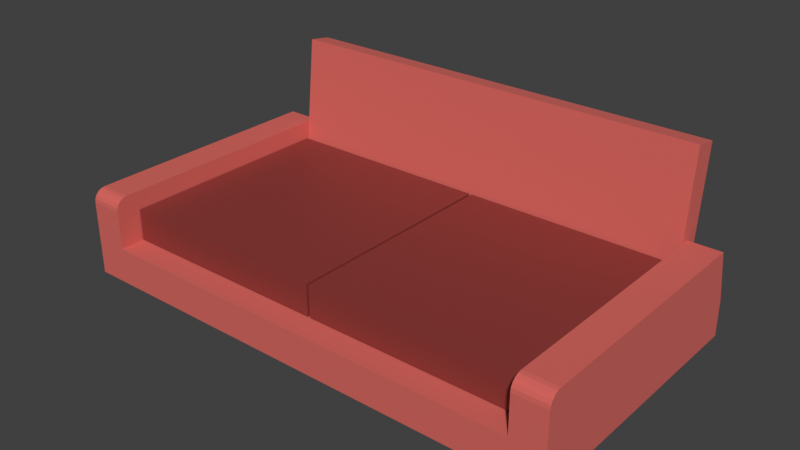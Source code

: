 # Source: armchair.blend  (saved by Blender 5.2.44; exported with 4.5.12 LTS)
import bpy
from mathutils import Matrix  # noqa: F401  (used for matrix-valued properties, if any)

bpy.ops.wm.read_factory_settings(use_empty=True)
scene = bpy.context.scene
scene.name = 'Scene'

# ---- collections
col_collection = bpy.data.collections.new('Collection'); scene.collection.children.link(col_collection)

# ---- materials (node trees are filled in below, after node groups)
mat_fauteuil = bpy.data.materials.new('fauteuil')
mat_coussin = bpy.data.materials.new('coussin')
mat_pieds = bpy.data.materials.new('pieds')

# ---- material node trees
mat_fauteuil.use_nodes = True; mat_fauteuil.node_tree.nodes.clear()
_N = mat_fauteuil.node_tree.nodes; _L = mat_fauteuil.node_tree.links
n0 = _N.new('ShaderNodeBsdfPrincipled'); n0.name = 'Principled BSDF'; n0.location = (-200, 100)
n0.inputs[0].default_value = (0.6767, 0.126, 0.1052, 1.0)
n0.inputs[2].default_value = 1.0
n0.inputs[10].default_value = 0.005
n0.inputs[25].default_value = 0.0
n0.inputs[26].default_value = (0.1028, 0.02633, 0.02235, 1.0)
n1 = _N.new('ShaderNodeOutputMaterial'); n1.name = 'Material Output'; n1.location = (200, 100)
n2 = _N.new('ShaderNodeBump'); n2.name = 'Bump'; n2.location = (-416, 74)
n2.inputs[0].default_value = 0.7833
n3 = _N.new('ShaderNodeTexMagic'); n3.name = 'Magic Texture'; n3.location = (-574, 58)
n3.turbulence_depth = 8
n3.inputs[1].default_value = 257.3
_L.new(n0.outputs[0], n1.inputs[0])
_L.new(n2.outputs[0], n0.inputs[5])
_L.new(n3.outputs[1], n2.inputs[3])
n1.is_active_output = True
mat_coussin.use_nodes = True; mat_coussin.node_tree.nodes.clear()
_N = mat_coussin.node_tree.nodes; _L = mat_coussin.node_tree.links
n0 = _N.new('ShaderNodeBsdfPrincipled'); n0.name = 'Principled BSDF'; n0.location = (-200, 100)
n0.inputs[0].default_value = (0.2608, 0.03835, 0.03298, 1.0)
n0.inputs[10].default_value = 0.005
n1 = _N.new('ShaderNodeOutputMaterial'); n1.name = 'Material Output'; n1.location = (200, 100)
n2 = _N.new('ShaderNodeBump'); n2.name = 'Bump'; n2.location = (-408, 106)
n2.inputs[0].default_value = 0.2333
n2.inputs[1].default_value = 0.0005
n3 = _N.new('ShaderNodeTexMagic'); n3.name = 'Magic Texture'; n3.location = (-566, 90)
n3.turbulence_depth = 8
n3.inputs[1].default_value = 259.8
_L.new(n0.outputs[0], n1.inputs[0])
_L.new(n3.outputs[1], n2.inputs[3])
_L.new(n2.outputs[0], n0.inputs[5])
n1.is_active_output = True
mat_pieds.use_nodes = True; mat_pieds.node_tree.nodes.clear()
_N = mat_pieds.node_tree.nodes; _L = mat_pieds.node_tree.links
n0 = _N.new('ShaderNodeBsdfPrincipled'); n0.name = 'Principled BSDF'; n0.location = (-200, 100)
n0.inputs[0].default_value = (0.04453, 0.04453, 0.04453, 1.0)
n0.inputs[2].default_value = 0.9091
n0.inputs[3].default_value = 1.0
n0.inputs[10].default_value = 0.005
n1 = _N.new('ShaderNodeOutputMaterial'); n1.name = 'Material Output'; n1.location = (200, 100)
_L.new(n0.outputs[0], n1.inputs[0])
n1.is_active_output = True

# ---- world
world_world = bpy.data.worlds.new('World'); scene.world = world_world
world_world.use_nodes = True; world_world.node_tree.nodes.clear()
_N = world_world.node_tree.nodes; _L = world_world.node_tree.links
n0 = _N.new('ShaderNodeOutputWorld'); n0.name = 'World Output'; n0.location = (200, 100)
n1 = _N.new('ShaderNodeBackground'); n1.name = 'Background'; n1.location = (-200, 100)
n1.inputs[0].default_value = (0.05088, 0.05088, 0.05088, 1.0)
_L.new(n1.outputs[0], n0.inputs[0])
n0.is_active_output = True
world_world.color = (0.05088, 0.05088, 0.05088)
world_world.sun_shadow_jitter_overblur = 0.0

# ---- meshes
me_cube_001 = bpy.data.meshes.new('Cube.001')
me_cube_001.from_pydata([(2.79, -1.506, -0.1993), (2.79, -1.506, 0.1993), (2.79, 1.506, -0.1993), (2.79, 1.506, 0.1993), (0.0, 1.506, -0.1993), (0.0, 1.506, 0.1993), (0.0, -1.506, -0.1993), (0.0, -1.506, 0.1993), (2.425, 1.506, 0.1993), (2.425, -1.506, -0.1993), (2.425, -1.506, 0.1993), (0.0, 1.247, 0.1993), (2.425, 1.247, 0.1993), (0.0, 1.665, 1.699), (2.425, 1.665, 1.699), (0.0, 1.408, 1.741), (2.425, 1.408, 1.741), (2.425, 1.403, 0.763), (2.79, 1.403, 0.763), (2.09, -0.9392, -0.4353), (2.09, -0.9392, -0.1947), (2.129, -0.9469, -0.4353), (2.129, -0.9469, -0.1947), (2.162, -0.969, -0.4353), (2.162, -0.969, -0.1947), (2.184, -1.002, -0.4353), (2.184, -1.002, -0.1947), (2.192, -1.041, -0.4353), (2.192, -1.041, -0.1947), (2.184, -1.08, -0.4353), (2.184, -1.08, -0.1947), (2.162, -1.113, -0.4353), (2.162, -1.113, -0.1947), (2.129, -1.135, -0.4353), (2.129, -1.135, -0.1947), (2.09, -1.143, -0.4353), (2.09, -1.143, -0.1947), (2.051, -1.135, -0.4353), (2.051, -1.135, -0.1947), (2.018, -1.113, -0.4353), (2.018, -1.113, -0.1947), (1.996, -1.08, -0.4353), (1.996, -1.08, -0.1947), (1.988, -1.041, -0.4353), (1.988, -1.041, -0.1947), (1.996, -1.002, -0.4353), (1.996, -1.002, -0.1947), (2.018, -0.969, -0.4353), (2.018, -0.969, -0.1947), (2.051, -0.9469, -0.4353), (2.051, -0.9469, -0.1947), (2.09, 0.9329, -0.4353), (2.09, 0.9329, -0.1947), (2.129, 0.9252, -0.4353), (2.129, 0.9252, -0.1947), (2.162, 0.9031, -0.4353), (2.162, 0.9031, -0.1947), (2.184, 0.87, -0.4353), (2.184, 0.87, -0.1947), (2.192, 0.831, -0.4353), (2.192, 0.831, -0.1947), (2.184, 0.792, -0.4353), (2.184, 0.792, -0.1947), (2.162, 0.7589, -0.4353), (2.162, 0.7589, -0.1947), (2.129, 0.7368, -0.4353), (2.129, 0.7368, -0.1947), (2.09, 0.7291, -0.4353), (2.09, 0.7291, -0.1947), (2.051, 0.7368, -0.4353), (2.051, 0.7368, -0.1947), (2.018, 0.7589, -0.4353), (2.018, 0.7589, -0.1947), (1.996, 0.792, -0.4353), (1.996, 0.792, -0.1947), (1.988, 0.831, -0.4353), (1.988, 0.831, -0.1947), (1.996, 0.87, -0.4353), (1.996, 0.87, -0.1947), (2.018, 0.9031, -0.4353), (2.018, 0.9031, -0.1947), (2.051, 0.9252, -0.4353), (2.051, 0.9252, -0.1947), (0.0145, -1.241, 0.2118), (0.0145, -1.241, 0.5613), (0.0145, 1.253, 0.2118), (0.0145, 1.253, 0.5613), (2.411, -1.241, 0.2118), (2.411, -1.241, 0.5613), (2.411, 1.253, 0.2118), (2.411, 1.253, 0.5613), (2.79, -1.368, 0.763), (2.79, -1.506, 0.6244), (2.79, -1.411, 0.7562), (2.79, -1.449, 0.7365), (2.79, -1.48, 0.7059), (2.79, -1.5, 0.6672), (2.425, -1.506, 0.6244), (2.425, -1.368, 0.763), (2.425, -1.5, 0.6672), (2.425, -1.48, 0.7059), (2.425, -1.449, 0.7365), (2.425, -1.411, 0.7562), (-2.79, -1.506, -0.1993), (-2.79, -1.506, 0.1993), (-2.79, 1.506, -0.1993), (-2.79, 1.506, 0.1993), (-2.425, 1.506, 0.1993), (-2.425, -1.506, -0.1993), (-2.425, -1.506, 0.1993), (-2.425, 1.247, 0.1993), (-2.425, 1.665, 1.699), (-2.425, 1.408, 1.741), (-2.425, 1.403, 0.763), (-2.79, 1.403, 0.763), (-2.09, -0.9392, -0.4353), (-2.09, -0.9392, -0.1947), (-2.129, -0.9469, -0.4353), (-2.129, -0.9469, -0.1947), (-2.162, -0.969, -0.4353), (-2.162, -0.969, -0.1947), (-2.184, -1.002, -0.4353), (-2.184, -1.002, -0.1947), (-2.192, -1.041, -0.4353), (-2.192, -1.041, -0.1947), (-2.184, -1.08, -0.4353), (-2.184, -1.08, -0.1947), (-2.162, -1.113, -0.4353), (-2.162, -1.113, -0.1947), (-2.129, -1.135, -0.4353), (-2.129, -1.135, -0.1947), (-2.09, -1.143, -0.4353), (-2.09, -1.143, -0.1947), (-2.051, -1.135, -0.4353), (-2.051, -1.135, -0.1947), (-2.018, -1.113, -0.4353), (-2.018, -1.113, -0.1947), (-1.996, -1.08, -0.4353), (-1.996, -1.08, -0.1947), (-1.988, -1.041, -0.4353), (-1.988, -1.041, -0.1947), (-1.996, -1.002, -0.4353), (-1.996, -1.002, -0.1947), (-2.018, -0.969, -0.4353), (-2.018, -0.969, -0.1947), (-2.051, -0.9469, -0.4353), (-2.051, -0.9469, -0.1947), (-2.09, 0.9329, -0.4353), (-2.09, 0.9329, -0.1947), (-2.129, 0.9252, -0.4353), (-2.129, 0.9252, -0.1947), (-2.162, 0.9031, -0.4353), (-2.162, 0.9031, -0.1947), (-2.184, 0.87, -0.4353), (-2.184, 0.87, -0.1947), (-2.192, 0.831, -0.4353), (-2.192, 0.831, -0.1947), (-2.184, 0.792, -0.4353), (-2.184, 0.792, -0.1947), (-2.162, 0.7589, -0.4353), (-2.162, 0.7589, -0.1947), (-2.129, 0.7368, -0.4353), (-2.129, 0.7368, -0.1947), (-2.09, 0.7291, -0.4353), (-2.09, 0.7291, -0.1947), (-2.051, 0.7368, -0.4353), (-2.051, 0.7368, -0.1947), (-2.018, 0.7589, -0.4353), (-2.018, 0.7589, -0.1947), (-1.996, 0.792, -0.4353), (-1.996, 0.792, -0.1947), (-1.988, 0.831, -0.4353), (-1.988, 0.831, -0.1947), (-1.996, 0.87, -0.4353), (-1.996, 0.87, -0.1947), (-2.018, 0.9031, -0.4353), (-2.018, 0.9031, -0.1947), (-2.051, 0.9252, -0.4353), (-2.051, 0.9252, -0.1947), (-0.0145, -1.241, 0.2118), (-0.0145, -1.241, 0.5613), (-0.0145, 1.253, 0.2118), (-0.0145, 1.253, 0.5613), (-2.411, -1.241, 0.2118), (-2.411, -1.241, 0.5613), (-2.411, 1.253, 0.2118), (-2.411, 1.253, 0.5613), (-2.79, -1.368, 0.763), (-2.79, -1.506, 0.6244), (-2.79, -1.411, 0.7562), (-2.79, -1.449, 0.7365), (-2.79, -1.48, 0.7059), (-2.79, -1.5, 0.6672), (-2.425, -1.506, 0.6244), (-2.425, -1.368, 0.763), (-2.425, -1.5, 0.6672), (-2.425, -1.48, 0.7059), (-2.425, -1.449, 0.7365), (-2.425, -1.411, 0.7562)], [], [(12, 11, 7, 10), (9, 10, 7, 6), (0, 1, 10, 9), (4, 2, 0, 9, 6), (4, 5, 8, 3, 2), (8, 5, 13, 14), (14, 13, 15, 16), (11, 12, 16, 15), (12, 8, 14, 16), (5, 11, 15, 13), (3, 8, 17, 18), (19, 20, 22, 21), (21, 22, 24, 23), (23, 24, 26, 25), (25, 26, 28, 27), (27, 28, 30, 29), (29, 30, 32, 31), (31, 32, 34, 33), (33, 34, 36, 35), (35, 36, 38, 37), (37, 38, 40, 39), (39, 40, 42, 41), (41, 42, 44, 43), (43, 44, 46, 45), (45, 46, 48, 47), (22, 20, 50, 48, 46, 44, 42, 40, 38, 36, 34, 32, 30, 28, 26, 24), (47, 48, 50, 49), (49, 50, 20, 19), (19, 21, 23, 25, 27, 29, 31, 33, 35, 37, 39, 41, 43, 45, 47, 49), (51, 52, 54, 53), (53, 54, 56, 55), (55, 56, 58, 57), (57, 58, 60, 59), (59, 60, 62, 61), (61, 62, 64, 63), (63, 64, 66, 65), (65, 66, 68, 67), (67, 68, 70, 69), (69, 70, 72, 71), (71, 72, 74, 73), (73, 74, 76, 75), (75, 76, 78, 77), (77, 78, 80, 79), (54, 52, 82, 80, 78, 76, 74, 72, 70, 68, 66, 64, 62, 60, 58, 56), (79, 80, 82, 81), (81, 82, 52, 51), (51, 53, 55, 57, 59, 61, 63, 65, 67, 69, 71, 73, 75, 77, 79, 81), (83, 84, 86, 85), (85, 86, 90, 89), (89, 90, 88, 87), (87, 88, 84, 83), (85, 89, 87, 83), (90, 86, 84, 88), (91, 98, 102, 93), (93, 102, 101, 94), (94, 101, 100, 95), (95, 100, 99, 96), (96, 99, 97, 92), (10, 1, 92, 97), (17, 98, 91, 18), (91, 93, 94, 95, 96, 92, 1, 0, 2, 3, 18), (17, 8, 10, 97, 99, 100, 101, 102, 98), (110, 109, 7, 11), (108, 6, 7, 109), (103, 108, 109, 104), (4, 6, 108, 103, 105), (4, 105, 106, 107, 5), (107, 111, 13, 5), (111, 112, 15, 13), (11, 15, 112, 110), (110, 112, 111, 107), (106, 114, 113, 107), (115, 117, 118, 116), (117, 119, 120, 118), (119, 121, 122, 120), (121, 123, 124, 122), (123, 125, 126, 124), (125, 127, 128, 126), (127, 129, 130, 128), (129, 131, 132, 130), (131, 133, 134, 132), (133, 135, 136, 134), (135, 137, 138, 136), (137, 139, 140, 138), (139, 141, 142, 140), (141, 143, 144, 142), (118, 120, 122, 124, 126, 128, 130, 132, 134, 136, 138, 140, 142, 144, 146, 116), (143, 145, 146, 144), (145, 115, 116, 146), (115, 145, 143, 141, 139, 137, 135, 133, 131, 129, 127, 125, 123, 121, 119, 117), (147, 149, 150, 148), (149, 151, 152, 150), (151, 153, 154, 152), (153, 155, 156, 154), (155, 157, 158, 156), (157, 159, 160, 158), (159, 161, 162, 160), (161, 163, 164, 162), (163, 165, 166, 164), (165, 167, 168, 166), (167, 169, 170, 168), (169, 171, 172, 170), (171, 173, 174, 172), (173, 175, 176, 174), (150, 152, 154, 156, 158, 160, 162, 164, 166, 168, 170, 172, 174, 176, 178, 148), (175, 177, 178, 176), (177, 147, 148, 178), (147, 177, 175, 173, 171, 169, 167, 165, 163, 161, 159, 157, 155, 153, 151, 149), (179, 181, 182, 180), (181, 185, 186, 182), (185, 183, 184, 186), (183, 179, 180, 184), (181, 179, 183, 185), (186, 184, 180, 182), (187, 189, 198, 194), (189, 190, 197, 198), (190, 191, 196, 197), (191, 192, 195, 196), (192, 188, 193, 195), (109, 193, 188, 104), (113, 114, 187, 194), (187, 114, 106, 105, 103, 104, 188, 192, 191, 190, 189), (113, 194, 198, 197, 196, 195, 193, 109, 107)])
me_cube_001.polygons.foreach_set('material_index', [0, 0, 0, 0, 0, 0, 0, 0, 0, 0, 0, 2, 2, 2, 2, 2, 2, 2, 2, 2, 2, 2, 2, 2, 2, 2, 2, 2, 2, 2, 2, 2, 2, 2, 2, 2, 2, 2, 2, 2, 2, 2, 2, 2, 2, 2, 2, 1, 1, 1, 1, 1, 1, 0, 0, 0, 0, 0, 0, 0, 0, 0, 0, 0, 0, 0, 0, 0, 0, 0, 0, 0, 2, 2, 2, 2, 2, 2, 2, 2, 2, 2, 2, 2, 2, 2, 2, 2, 2, 2, 2, 2, 2, 2, 2, 2, 2, 2, 2, 2, 2, 2, 2, 2, 2, 2, 2, 2, 1, 1, 1, 1, 1, 1, 0, 0, 0, 0, 0, 0, 0, 0, 0])
_uv = me_cube_001.uv_layers.new(name='UVMap')
_uv.uv.foreach_set('vector', [0.6413, 0.5216, 0.75, 0.5216, 0.75, 0.75, 0.6413, 0.75, 0.375, 0.7663, 0.625, 0.7663, 0.625, 0.875, 0.375, 0.875, 0.375, 0.75, 0.625, 0.75, 0.625, 0.7663, 0.375, 0.7663, 0.25, 0.5, 0.375, 0.5, 0.375, 0.75, 0.3587, 0.75, 0.25, 0.75, 0.375, 0.375, 0.625, 0.375, 0.625, 0.4837, 0.625, 0.5, 0.375, 0.5, 0.625, 0.4837, 0.625, 0.375, 0.625, 0.375, 0.625, 0.4837, 0.6413, 0.5, 0.75, 0.5, 0.75, 0.5216, 0.6413, 0.5216, 0.75, 0.5216, 0.6413, 0.5216, 0.6413, 0.5216, 0.75, 0.5216, 0.6413, 0.5216, 0.6413, 0.5, 0.6413, 0.5, 0.6413, 0.5216, 0.0, 0.0, 0.0, 0.0, 0.0, 0.0, 0.0, 0.0, 0.625, 0.5, 0.625, 0.4837, 0.625, 0.4837, 0.625, 0.5, 1.0, 0.5, 1.0, 1.0, 0.9375, 1.0, 0.9375, 0.5, 0.9375, 0.5, 0.9375, 1.0, 0.875, 1.0, 0.875, 0.5, 0.875, 0.5, 0.875, 1.0, 0.8125, 1.0, 0.8125, 0.5, 0.8125, 0.5, 0.8125, 1.0, 0.75, 1.0, 0.75, 0.5, 0.75, 0.5, 0.75, 1.0, 0.6875, 1.0, 0.6875, 0.5, 0.6875, 0.5, 0.6875, 1.0, 0.625, 1.0, 0.625, 0.5, 0.625, 0.5, 0.625, 1.0, 0.5625, 1.0, 0.5625, 0.5, 0.5625, 0.5, 0.5625, 1.0, 0.5, 1.0, 0.5, 0.5, 0.5, 0.5, 0.5, 1.0, 0.4375, 1.0, 0.4375, 0.5, 0.4375, 0.5, 0.4375, 1.0, 0.375, 1.0, 0.375, 0.5, 0.375, 0.5, 0.375, 1.0, 0.3125, 1.0, 0.3125, 0.5, 0.3125, 0.5, 0.3125, 1.0, 0.25, 1.0, 0.25, 0.5, 0.25, 0.5, 0.25, 1.0, 0.1875, 1.0, 0.1875, 0.5, 0.1875, 0.5, 0.1875, 1.0, 0.125, 1.0, 0.125, 0.5, 0.3418, 0.4717, 0.25, 0.49, 0.1582, 0.4717, 0.08029, 0.4197, 0.02827, 0.3418, 0.01, 0.25, 0.02827, 0.1582, 0.08029, 0.08029, 0.1582, 0.02827, 0.25, 0.01, 0.3418, 0.02827, 0.4197, 0.08029, 0.4717, 0.1582, 0.49, 0.25, 0.4717, 0.3418, 0.4197, 0.4197, 0.125, 0.5, 0.125, 1.0, 0.0625, 1.0, 0.0625, 0.5, 0.0625, 0.5, 0.0625, 1.0, 0.0, 1.0, 0.0, 0.5, 0.75, 0.49, 0.8418, 0.4717, 0.9197, 0.4197, 0.9717, 0.3418, 0.99, 0.25, 0.9717, 0.1582, 0.9197, 0.08029, 0.8418, 0.02827, 0.75, 0.01, 0.6582, 0.02827, 0.5803, 0.08029, 0.5283, 0.1582, 0.51, 0.25, 0.5283, 0.3418, 0.5803, 0.4197, 0.6582, 0.4717, 1.0, 0.5, 1.0, 1.0, 0.9375, 1.0, 0.9375, 0.5, 0.9375, 0.5, 0.9375, 1.0, 0.875, 1.0, 0.875, 0.5, 0.875, 0.5, 0.875, 1.0, 0.8125, 1.0, 0.8125, 0.5, 0.8125, 0.5, 0.8125, 1.0, 0.75, 1.0, 0.75, 0.5, 0.75, 0.5, 0.75, 1.0, 0.6875, 1.0, 0.6875, 0.5, 0.6875, 0.5, 0.6875, 1.0, 0.625, 1.0, 0.625, 0.5, 0.625, 0.5, 0.625, 1.0, 0.5625, 1.0, 0.5625, 0.5, 0.5625, 0.5, 0.5625, 1.0, 0.5, 1.0, 0.5, 0.5, 0.5, 0.5, 0.5, 1.0, 0.4375, 1.0, 0.4375, 0.5, 0.4375, 0.5, 0.4375, 1.0, 0.375, 1.0, 0.375, 0.5, 0.375, 0.5, 0.375, 1.0, 0.3125, 1.0, 0.3125, 0.5, 0.3125, 0.5, 0.3125, 1.0, 0.25, 1.0, 0.25, 0.5, 0.25, 0.5, 0.25, 1.0, 0.1875, 1.0, 0.1875, 0.5, 0.1875, 0.5, 0.1875, 1.0, 0.125, 1.0, 0.125, 0.5, 0.3418, 0.4717, 0.25, 0.49, 0.1582, 0.4717, 0.08029, 0.4197, 0.02827, 0.3418, 0.01, 0.25, 0.02827, 0.1582, 0.08029, 0.08029, 0.1582, 0.02827, 0.25, 0.01, 0.3418, 0.02827, 0.4197, 0.08029, 0.4717, 0.1582, 0.49, 0.25, 0.4717, 0.3418, 0.4197, 0.4197, 0.125, 0.5, 0.125, 1.0, 0.0625, 1.0, 0.0625, 0.5, 0.0625, 0.5, 0.0625, 1.0, 0.0, 1.0, 0.0, 0.5, 0.75, 0.49, 0.8418, 0.4717, 0.9197, 0.4197, 0.9717, 0.3418, 0.99, 0.25, 0.9717, 0.1582, 0.9197, 0.08029, 0.8418, 0.02827, 0.75, 0.01, 0.6582, 0.02827, 0.5803, 0.08029, 0.5283, 0.1582, 0.51, 0.25, 0.5283, 0.3418, 0.5803, 0.4197, 0.6582, 0.4717, 0.375, 0.0, 0.625, 0.0, 0.625, 0.25, 0.375, 0.25, 0.375, 0.25, 0.625, 0.25, 0.625, 0.5, 0.375, 0.5, 0.375, 0.5, 0.625, 0.5, 0.625, 0.75, 0.375, 0.75, 0.375, 0.75, 0.625, 0.75, 0.625, 1.0, 0.375, 1.0, 0.125, 0.5, 0.375, 0.5, 0.375, 0.75, 0.125, 0.75, 0.625, 0.5, 0.875, 0.5, 0.875, 0.75, 0.625, 0.75, 0.625, 0.7381, 0.625, 0.7529, 0.625, 0.757, 0.6247, 0.7418, 0.6247, 0.7418, 0.625, 0.757, 0.625, 0.7608, 0.624, 0.7451, 0.624, 0.7451, 0.625, 0.7608, 0.625, 0.7655, 0.624, 0.7493, 0.624, 0.7493, 0.625, 0.7655, 0.625, 0.7661, 0.6247, 0.7498, 0.6247, 0.7498, 0.625, 0.7661, 0.625, 0.7663, 0.625, 0.75, 0.625, 0.7663, 0.625, 0.75, 0.625, 0.75, 0.625, 0.7663, 0.625, 0.4837, 0.625, 0.7529, 0.625, 0.7381, 0.625, 0.5, 0.625, 0.7381, 0.6247, 0.7418, 0.624, 0.7451, 0.624, 0.7493, 0.6247, 0.7498, 0.625, 0.75, 0.625, 0.75, 0.375, 0.75, 0.375, 0.5, 0.625, 0.5, 0.625, 0.5, 0.625, 0.4837, 0.625, 0.4837, 0.625, 0.7663, 0.625, 0.7663, 0.625, 0.7661, 0.625, 0.7655, 0.625, 0.7608, 0.625, 0.757, 0.625, 0.7529, 0.6413, 0.5216, 0.6413, 0.75, 0.75, 0.75, 0.75, 0.5216, 0.375, 0.7663, 0.375, 0.875, 0.625, 0.875, 0.625, 0.7663, 0.375, 0.75, 0.375, 0.7663, 0.625, 0.7663, 0.625, 0.75, 0.25, 0.5, 0.25, 0.75, 0.3587, 0.75, 0.375, 0.75, 0.375, 0.5, 0.375, 0.375, 0.375, 0.5, 0.625, 0.5, 0.625, 0.4837, 0.625, 0.375, 0.625, 0.4837, 0.625, 0.4837, 0.625, 0.375, 0.625, 0.375, 0.6413, 0.5, 0.6413, 0.5216, 0.75, 0.5216, 0.75, 0.5, 0.75, 0.5216, 0.75, 0.5216, 0.6413, 0.5216, 0.6413, 0.5216, 0.6413, 0.5216, 0.6413, 0.5216, 0.6413, 0.5, 0.6413, 0.5, 0.625, 0.5, 0.625, 0.5, 0.625, 0.4837, 0.625, 0.4837, 1.0, 0.5, 0.9375, 0.5, 0.9375, 1.0, 1.0, 1.0, 0.9375, 0.5, 0.875, 0.5, 0.875, 1.0, 0.9375, 1.0, 0.875, 0.5, 0.8125, 0.5, 0.8125, 1.0, 0.875, 1.0, 0.8125, 0.5, 0.75, 0.5, 0.75, 1.0, 0.8125, 1.0, 0.75, 0.5, 0.6875, 0.5, 0.6875, 1.0, 0.75, 1.0, 0.6875, 0.5, 0.625, 0.5, 0.625, 1.0, 0.6875, 1.0, 0.625, 0.5, 0.5625, 0.5, 0.5625, 1.0, 0.625, 1.0, 0.5625, 0.5, 0.5, 0.5, 0.5, 1.0, 0.5625, 1.0, 0.5, 0.5, 0.4375, 0.5, 0.4375, 1.0, 0.5, 1.0, 0.4375, 0.5, 0.375, 0.5, 0.375, 1.0, 0.4375, 1.0, 0.375, 0.5, 0.3125, 0.5, 0.3125, 1.0, 0.375, 1.0, 0.3125, 0.5, 0.25, 0.5, 0.25, 1.0, 0.3125, 1.0, 0.25, 0.5, 0.1875, 0.5, 0.1875, 1.0, 0.25, 1.0, 0.1875, 0.5, 0.125, 0.5, 0.125, 1.0, 0.1875, 1.0, 0.3418, 0.4717, 0.4197, 0.4197, 0.4717, 0.3418, 0.49, 0.25, 0.4717, 0.1582, 0.4197, 0.08029, 0.3418, 0.02827, 0.25, 0.01, 0.1582, 0.02827, 0.08029, 0.08029, 0.02827, 0.1582, 0.01, 0.25, 0.02827, 0.3418, 0.08029, 0.4197, 0.1582, 0.4717, 0.25, 0.49, 0.125, 0.5, 0.0625, 0.5, 0.0625, 1.0, 0.125, 1.0, 0.0625, 0.5, 0.0, 0.5, 0.0, 1.0, 0.0625, 1.0, 0.75, 0.49, 0.6582, 0.4717, 0.5803, 0.4197, 0.5283, 0.3418, 0.51, 0.25, 0.5283, 0.1582, 0.5803, 0.08029, 0.6582, 0.02827, 0.75, 0.01, 0.8418, 0.02827, 0.9197, 0.08029, 0.9717, 0.1582, 0.99, 0.25, 0.9717, 0.3418, 0.9197, 0.4197, 0.8418, 0.4717, 1.0, 0.5, 0.9375, 0.5, 0.9375, 1.0, 1.0, 1.0, 0.9375, 0.5, 0.875, 0.5, 0.875, 1.0, 0.9375, 1.0, 0.875, 0.5, 0.8125, 0.5, 0.8125, 1.0, 0.875, 1.0, 0.8125, 0.5, 0.75, 0.5, 0.75, 1.0, 0.8125, 1.0, 0.75, 0.5, 0.6875, 0.5, 0.6875, 1.0, 0.75, 1.0, 0.6875, 0.5, 0.625, 0.5, 0.625, 1.0, 0.6875, 1.0, 0.625, 0.5, 0.5625, 0.5, 0.5625, 1.0, 0.625, 1.0, 0.5625, 0.5, 0.5, 0.5, 0.5, 1.0, 0.5625, 1.0, 0.5, 0.5, 0.4375, 0.5, 0.4375, 1.0, 0.5, 1.0, 0.4375, 0.5, 0.375, 0.5, 0.375, 1.0, 0.4375, 1.0, 0.375, 0.5, 0.3125, 0.5, 0.3125, 1.0, 0.375, 1.0, 0.3125, 0.5, 0.25, 0.5, 0.25, 1.0, 0.3125, 1.0, 0.25, 0.5, 0.1875, 0.5, 0.1875, 1.0, 0.25, 1.0, 0.1875, 0.5, 0.125, 0.5, 0.125, 1.0, 0.1875, 1.0, 0.3418, 0.4717, 0.4197, 0.4197, 0.4717, 0.3418, 0.49, 0.25, 0.4717, 0.1582, 0.4197, 0.08029, 0.3418, 0.02827, 0.25, 0.01, 0.1582, 0.02827, 0.08029, 0.08029, 0.02827, 0.1582, 0.01, 0.25, 0.02827, 0.3418, 0.08029, 0.4197, 0.1582, 0.4717, 0.25, 0.49, 0.125, 0.5, 0.0625, 0.5, 0.0625, 1.0, 0.125, 1.0, 0.0625, 0.5, 0.0, 0.5, 0.0, 1.0, 0.0625, 1.0, 0.75, 0.49, 0.6582, 0.4717, 0.5803, 0.4197, 0.5283, 0.3418, 0.51, 0.25, 0.5283, 0.1582, 0.5803, 0.08029, 0.6582, 0.02827, 0.75, 0.01, 0.8418, 0.02827, 0.9197, 0.08029, 0.9717, 0.1582, 0.99, 0.25, 0.9717, 0.3418, 0.9197, 0.4197, 0.8418, 0.4717, 0.375, 0.0, 0.375, 0.25, 0.625, 0.25, 0.625, 0.0, 0.375, 0.25, 0.375, 0.5, 0.625, 0.5, 0.625, 0.25, 0.375, 0.5, 0.375, 0.75, 0.625, 0.75, 0.625, 0.5, 0.375, 0.75, 0.375, 1.0, 0.625, 1.0, 0.625, 0.75, 0.125, 0.5, 0.125, 0.75, 0.375, 0.75, 0.375, 0.5, 0.625, 0.5, 0.625, 0.75, 0.875, 0.75, 0.875, 0.5, 0.625, 0.7381, 0.6247, 0.7418, 0.625, 0.757, 0.625, 0.7529, 0.6247, 0.7418, 0.624, 0.7451, 0.625, 0.7608, 0.625, 0.757, 0.624, 0.7451, 0.624, 0.7493, 0.625, 0.7655, 0.625, 0.7608, 0.624, 0.7493, 0.6247, 0.7498, 0.625, 0.7661, 0.625, 0.7655, 0.6247, 0.7498, 0.625, 0.75, 0.625, 0.7663, 0.625, 0.7661, 0.625, 0.7663, 0.625, 0.7663, 0.625, 0.75, 0.625, 0.75, 0.625, 0.4837, 0.625, 0.5, 0.625, 0.7381, 0.625, 0.7529, 0.625, 0.7381, 0.625, 0.5, 0.625, 0.5, 0.375, 0.5, 0.375, 0.75, 0.625, 0.75, 0.625, 0.75, 0.6247, 0.7498, 0.624, 0.7493, 0.624, 0.7451, 0.6247, 0.7418, 0.625, 0.4837, 0.625, 0.7529, 0.625, 0.757, 0.625, 0.7608, 0.625, 0.7655, 0.625, 0.7661, 0.625, 0.7663, 0.625, 0.7663, 0.625, 0.4837])
me_cube_001.materials.append(mat_fauteuil)
me_cube_001.materials.append(mat_coussin)
me_cube_001.materials.append(mat_pieds)
me_cube_001.update()

# ---- objects
ob_cube = bpy.data.objects.new('Cube', me_cube_001)

# ---- transforms, parenting, visibility, modifiers, constraints
ob_cube.location = (0.0, 0.0, 0.0)

# ---- collection membership
col_collection.objects.link(ob_cube)

# ---- scene / render settings (as saved in the file)
scene.frame_start = 1; scene.frame_end = 250; scene.frame_set(1)
scene.render.engine = 'BLENDER_EEVEE_NEXT'
scene.render.bake_bias = 0.0
scene.render.bake_samples = 0
scene.render.compositor_device = 'GPU'
scene.eevee.use_volume_custom_range = False
scene.eevee.fast_gi_thickness_near = 0.1
scene.eevee.fast_gi_thickness_far = 0.0
scene.eevee.ray_tracing_options.screen_trace_thickness = 0.1
scene.view_settings.view_transform = 'Standard'
bpy.context.view_layer.update()

# ---- added for rendering (the .blend has no active camera and no usable light): camera, sun
cam_auto = bpy.data.cameras.new('AutoCamera')
cam_auto.lens = 50.0
cam_auto.sensor_width = 36.0
cam_auto.clip_end = 1000.0
ob_auto_camera = bpy.data.objects.new('AutoCamera', cam_auto)
scene.collection.objects.link(ob_auto_camera)
ob_auto_camera.location = (6.27051, -7.44547, 5.66931)
ob_auto_camera.rotation_euler = (1.09748, -7.21219e-08, 0.694738)
scene.camera = ob_auto_camera
light_auto_sun = bpy.data.lights.new('AutoSun', 'SUN')
light_auto_sun.energy = 3.0
light_auto_sun.angle = 0.0523599
ob_auto_sun = bpy.data.objects.new('AutoSun', light_auto_sun)
scene.collection.objects.link(ob_auto_sun)
ob_auto_sun.rotation_euler = (0.872665, 0.174533, 0.523599)
bpy.context.view_layer.update()
